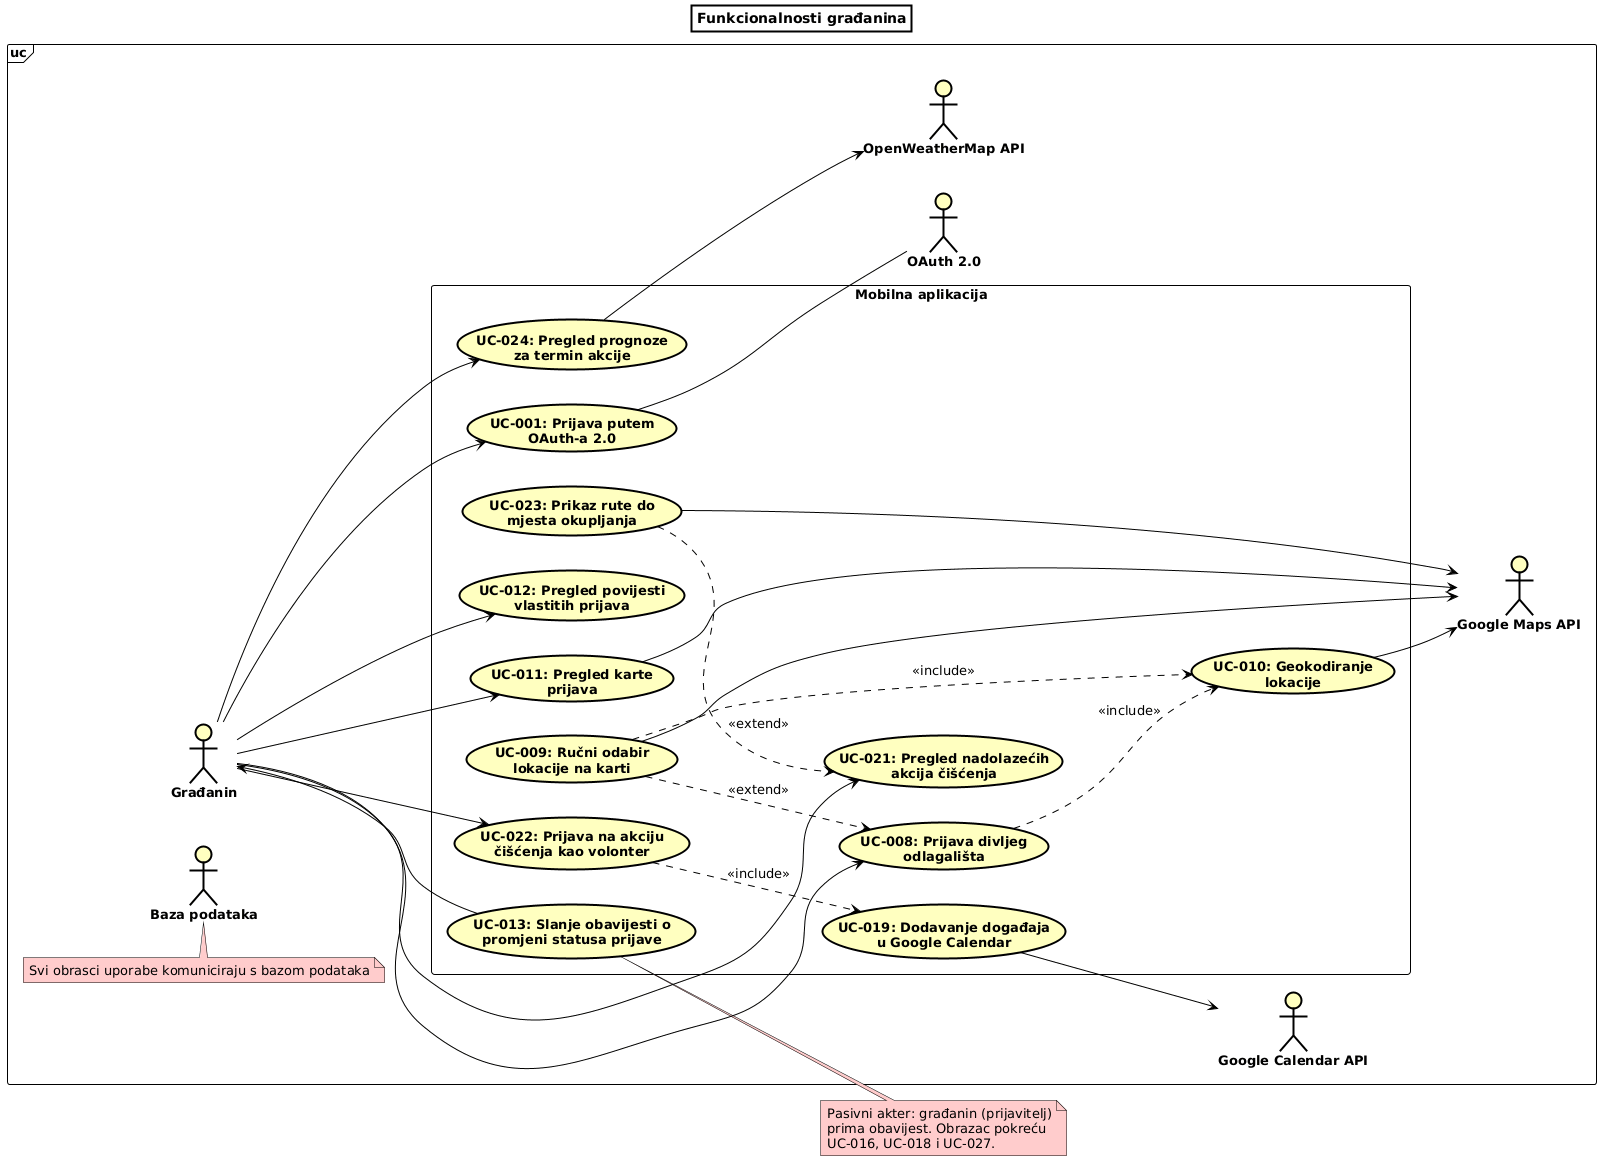

The diagram above was rendered by PlantUML. Its source (embedded in the PNG):
@startuml
left to right direction

skinparam shadowing false
skinparam defaultFontName Arial
skinparam defaultFontSize 13
skinparam ArrowColor black
skinparam titleBorderThickness 2
skinparam titleBorderColor black
skinparam titleBackgroundColor white
skinparam actor {
  BackgroundColor #FFFFC0
  BorderColor black
  FontStyle bold
}
skinparam usecase {
  BackgroundColor #FFFFC0
  BorderColor black
  FontStyle bold
}
skinparam rectangle {
  BackgroundColor white
  BorderColor black
  FontStyle bold
}
skinparam frame {
  BackgroundColor white
  BorderColor black
}
skinparam note {
  BackgroundColor #FFCCCC
  BorderColor black
}

title Funkcionalnosti građanina

frame "uc" {

actor "Baza podataka" as DB
note top of DB : Svi obrasci uporabe komuniciraju s bazom podataka

  ' ---------- Primarni akter ----------
  actor "Građanin" as A01

  ' ---------- Granica sustava ----------
  rectangle "Mobilna aplikacija" as SYS {
    usecase "UC-001: Prijava putem\nOAuth-a 2.0" as UC001

    usecase "UC-008: Prijava divljeg\nodlagališta" as UC008
    usecase "UC-009: Ručni odabir\nlokacije na karti" as UC009
    usecase "UC-010: Geokodiranje\nlokacije" as UC010

    usecase "UC-011: Pregled karte\nprijava" as UC011
    usecase "UC-012: Pregled povijesti\nvlastitih prijava" as UC012
    usecase "UC-013: Slanje obavijesti o\npromjeni statusa prijave" as UC013

    usecase "UC-021: Pregled nadolazećih\nakcija čišćenja" as UC021
    usecase "UC-022: Prijava na akciju\nčišćenja kao volonter" as UC022
    usecase "UC-023: Prikaz rute do\nmjesta okupljanja" as UC023
    usecase "UC-024: Pregled prognoze\nza termin akcije" as UC024
    usecase "UC-019: Dodavanje događaja\nu Google Calendar" as UC019
  }

  ' ---------- Sekundarni akteri (vanjski sustavi) ----------
  actor "OAuth 2.0" as OAUTH
  actor "Google Maps API" as MAPS
  actor "Google Calendar API" as CAL
  actor "OpenWeatherMap API" as OWM
}

' ---------- Pridruživanja: građanin ----------
A01 --> UC001
A01 --> UC008
A01 --> UC011
A01 --> UC012
A01 --> UC021
A01 --> UC022
A01 --> UC024
UC013 --> A01

' ---------- Include / Extend ----------
UC008 ..> UC010 : <<include>>
UC009 ..> UC010 : <<include>>
UC009 ..> UC008 : <<extend>>
UC022 ..> UC019 : <<include>>
UC023 ..> UC021 : <<extend>>

' ---------- Pridruživanja: vanjski sustavi ----------
UC001 -- OAUTH
UC009 --> MAPS
UC010 --> MAPS
UC011 --> MAPS
UC023 --> MAPS
UC019 --> CAL
UC024 --> OWM

note right of UC013
  Pasivni akter: građanin (prijavitelj)
  prima obavijest. Obrazac pokreću
  UC-016, UC-018 i UC-027.
end note
@enduml